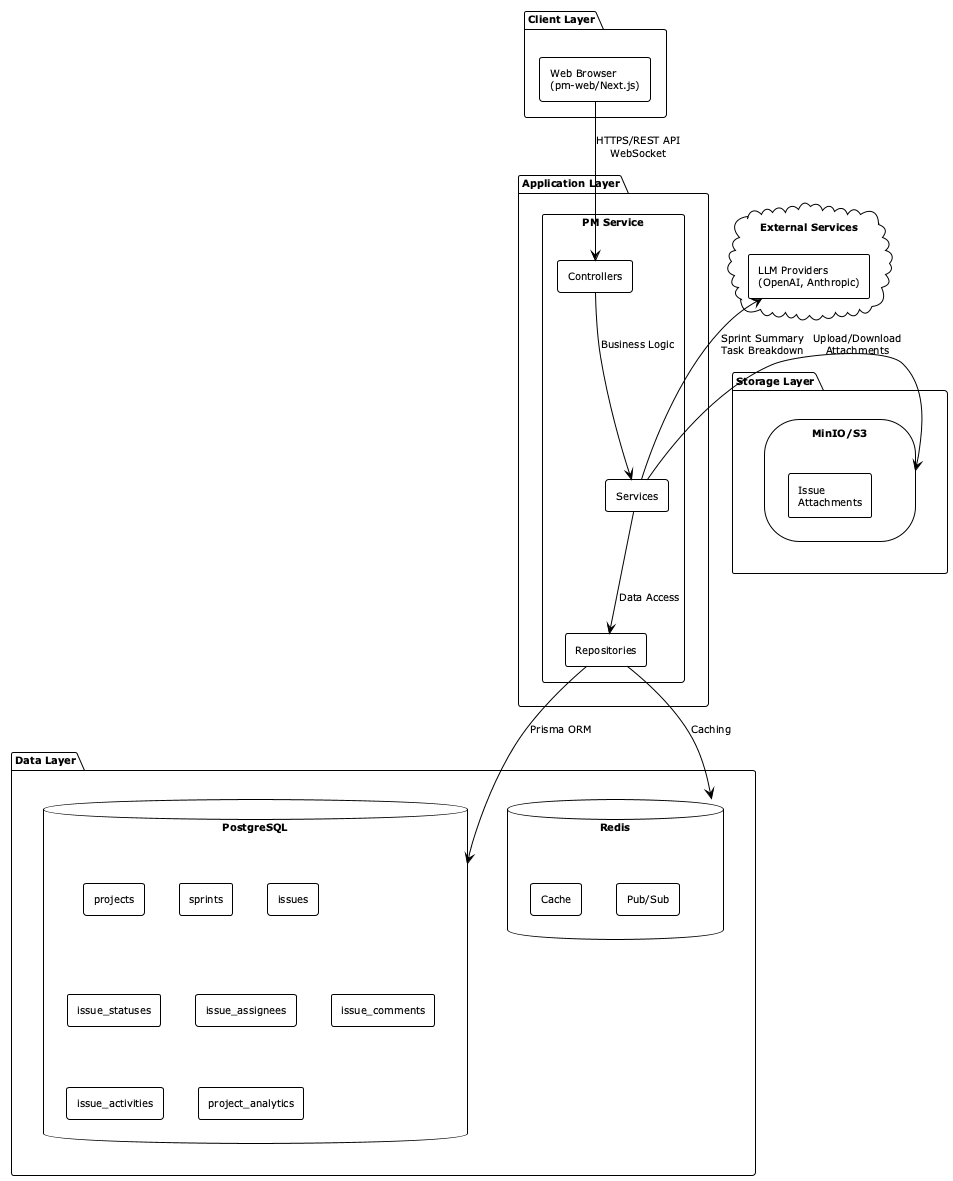

The diagram above was rendered by PlantUML. Its source (embedded in the PNG):
@startuml system_architecture
!theme plain
skinparam backgroundColor white
skinparam componentStyle rectangle
skinparam rectangleBorderThickness 2
skinparam defaultFontSize 10

' Client Layer
package "Client Layer" {
    [Web Browser\n(pm-web/Next.js)] as WebClient
}

' Application Layer
package "Application Layer" {
    component "PM Service" as PMService {
        [Controllers] as Controllers
        [Services] as Services
        [Repositories] as Repositories
    }
}

' Data Layer
package "Data Layer" {
    database "PostgreSQL" as PostgreSQL {
        [projects]
        [sprints]
        [issues]
        [issue_statuses]
        [issue_assignees]
        [issue_comments]
        [issue_activities]
        [project_analytics]
    }

    database "Redis" as Redis {
        [Cache]
        [Pub/Sub]
    }
}

' Storage Layer
package "Storage Layer" {
    storage "MinIO/S3" as Storage {
        [Issue\nAttachments]
    }
}

' External Services
cloud "External Services" {
    [LLM Providers\n(OpenAI, Anthropic)] as LLM
}

' Connections
WebClient -down-> Controllers : HTTPS/REST API\nWebSocket
Controllers -down-> Services : Business Logic
Services -down-> Repositories : Data Access
Repositories -down-> PostgreSQL : Prisma ORM
Repositories -down-> Redis : Caching
Services -right-> Storage : Upload/Download\nAttachments
Services -up-> LLM : Sprint Summary\nTask Breakdown

@enduml